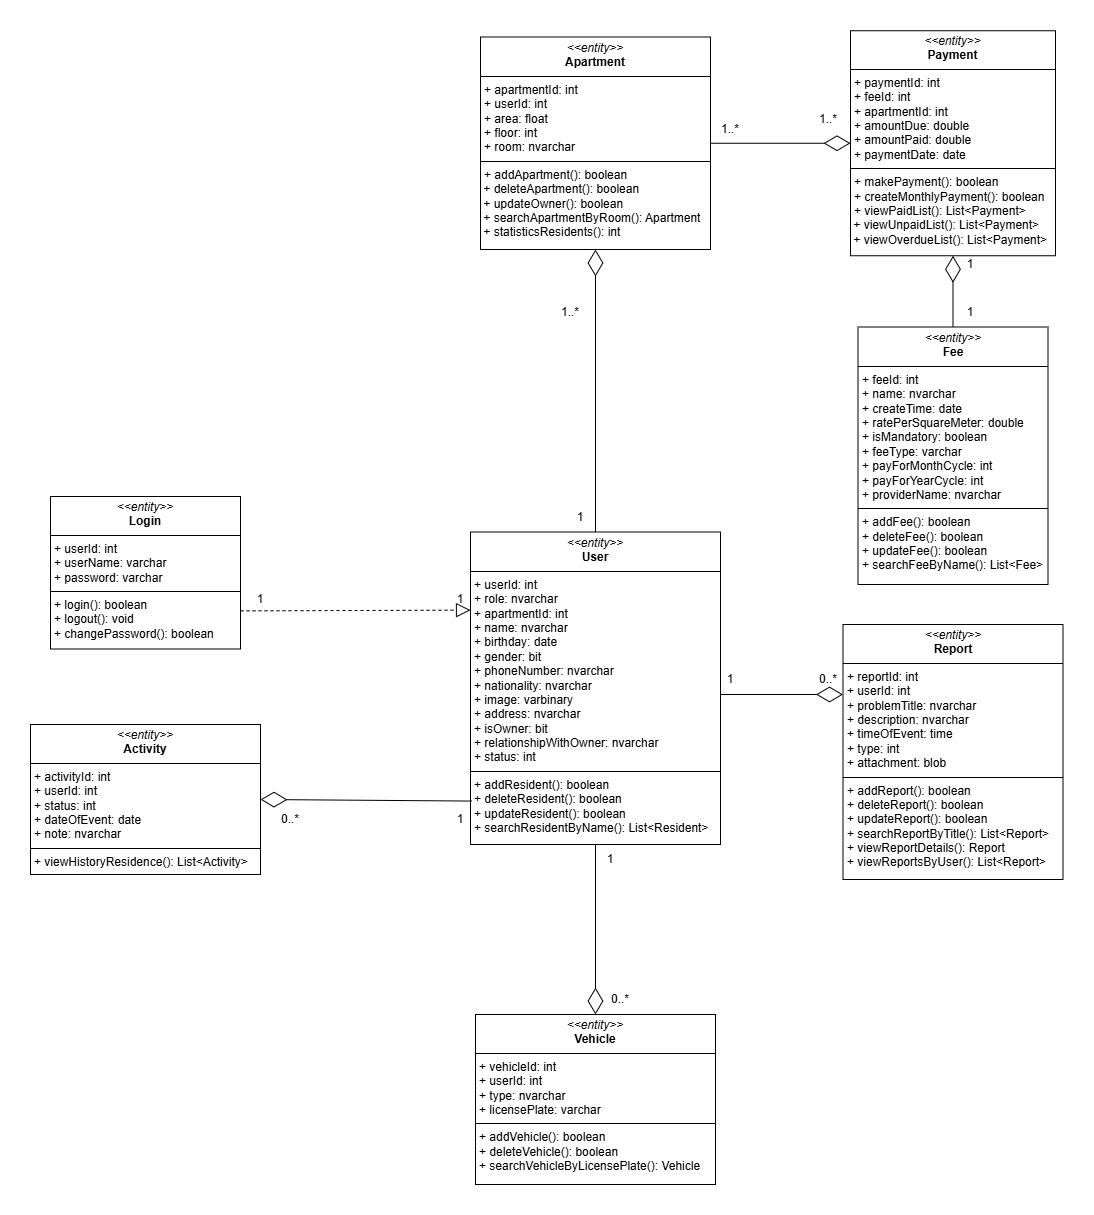

The diagram above was exported from draw.io. Its source (the exported page's mxGraphModel, read from the mxfile embedded in the PNG):
<mxGraphModel dx="1162" dy="1842" grid="1" gridSize="10" guides="1" tooltips="1" connect="1" arrows="1" fold="1" page="1" pageScale="1" pageWidth="827" pageHeight="1169" background="#ffffff" math="0" shadow="0">
  <root>
    <mxCell id="0" />
    <mxCell id="1" parent="0" />
    <mxCell id="hw3s4JbMZ52E279Eu2xG-57" value="&lt;p style=&quot;margin:0px;margin-top:4px;text-align:center;&quot;&gt;&lt;i&gt;&amp;lt;&amp;lt;entity&amp;gt;&amp;gt;&lt;/i&gt;&lt;br&gt;&lt;b&gt;User&lt;/b&gt;&lt;/p&gt;&lt;hr size=&quot;1&quot; style=&quot;border-style:solid;&quot;&gt;&lt;p style=&quot;margin:0px;margin-left:4px;&quot;&gt;+ userId: int&amp;nbsp;&amp;nbsp;&lt;/p&gt;&lt;p style=&quot;margin:0px;margin-left:4px;&quot;&gt;+ role: nvarchar&lt;/p&gt;&lt;p style=&quot;margin:0px;margin-left:4px;&quot;&gt;+ apartmentId: int&lt;/p&gt;&lt;p style=&quot;margin:0px;margin-left:4px;&quot;&gt;+ name: nvarchar&lt;/p&gt;&lt;p style=&quot;margin:0px;margin-left:4px;&quot;&gt;+ birthday: date&lt;/p&gt;&lt;p style=&quot;margin:0px;margin-left:4px;&quot;&gt;+ gender: bit&lt;/p&gt;&lt;p style=&quot;margin:0px;margin-left:4px;&quot;&gt;+ phoneNumber: nvarchar&lt;/p&gt;&lt;p style=&quot;margin:0px;margin-left:4px;&quot;&gt;+ nationality: nvarchar&lt;/p&gt;&lt;p style=&quot;margin:0px;margin-left:4px;&quot;&gt;+ image: varbinary&lt;/p&gt;&lt;p style=&quot;margin:0px;margin-left:4px;&quot;&gt;+ address: nvarchar&lt;/p&gt;&lt;p style=&quot;margin:0px;margin-left:4px;&quot;&gt;+ isOwner: bit&lt;br&gt;+ relationshipWithOwner: nvarchar&lt;br&gt;+ status: int&lt;/p&gt;&lt;hr size=&quot;1&quot; style=&quot;border-style:solid;&quot;&gt;&lt;p style=&quot;margin:0px;margin-left:4px;&quot;&gt;&lt;span style=&quot;text-wrap-mode: nowrap; text-align: center;&quot;&gt;+ addResident(): boolean&lt;/span&gt;&lt;br style=&quot;text-wrap-mode: nowrap; text-align: center;&quot;&gt;&lt;span style=&quot;text-wrap-mode: nowrap; text-align: center;&quot;&gt;+ deleteResident(): boolean&lt;/span&gt;&lt;br style=&quot;text-wrap-mode: nowrap; text-align: center;&quot;&gt;&lt;span style=&quot;text-wrap-mode: nowrap; text-align: center;&quot;&gt;+ updateResident(): boolean&lt;/span&gt;&lt;br style=&quot;text-wrap-mode: nowrap; text-align: center;&quot;&gt;&lt;span style=&quot;text-wrap-mode: nowrap; text-align: center;&quot;&gt;+ searchResidentByName(): List&amp;lt;Resident&amp;gt;&lt;/span&gt;&lt;/p&gt;" style="verticalAlign=top;align=left;overflow=fill;html=1;whiteSpace=wrap;" parent="1" vertex="1">
      <mxGeometry x="840" y="467.5" width="250" height="312.5" as="geometry" />
    </mxCell>
    <mxCell id="hw3s4JbMZ52E279Eu2xG-58" value="&lt;p style=&quot;margin:0px;margin-top:4px;text-align:center;&quot;&gt;&lt;i&gt;&amp;lt;&amp;lt;entity&amp;gt;&amp;gt;&lt;/i&gt;&lt;br&gt;&lt;b&gt;Apartment&lt;/b&gt;&lt;/p&gt;&lt;hr size=&quot;1&quot; style=&quot;border-style:solid;&quot;&gt;&lt;p style=&quot;margin:0px;margin-left:4px;&quot;&gt;+ apartmentId: int&amp;nbsp;&lt;/p&gt;&lt;p style=&quot;margin:0px;margin-left:4px;&quot;&gt;+ userId: int&amp;nbsp;&lt;/p&gt;&lt;p style=&quot;margin:0px;margin-left:4px;&quot;&gt;+ area: float&amp;nbsp;&amp;nbsp;&lt;/p&gt;&lt;p style=&quot;margin:0px;margin-left:4px;&quot;&gt;+ floor: int&lt;/p&gt;&lt;p style=&quot;margin:0px;margin-left:4px;&quot;&gt;+ room: nvarchar&lt;/p&gt;&lt;hr size=&quot;1&quot; style=&quot;border-style:solid;&quot;&gt;&lt;p style=&quot;margin:0px;margin-left:4px;&quot;&gt;&lt;span style=&quot;text-wrap-mode: nowrap; text-align: center;&quot;&gt;+ addApartment(): boolean&lt;/span&gt;&lt;/p&gt;&lt;div&gt;&lt;span style=&quot;text-align: center; text-wrap-mode: nowrap;&quot;&gt;&amp;nbsp;+ deleteApartment(): boolean&lt;/span&gt;&lt;br style=&quot;text-align: center; text-wrap-mode: nowrap;&quot;&gt;&lt;span style=&quot;text-align: center; text-wrap-mode: nowrap;&quot;&gt;&amp;nbsp;+ updateOwner(): boolean&lt;/span&gt;&lt;br style=&quot;text-align: center; text-wrap-mode: nowrap;&quot;&gt;&lt;span style=&quot;text-align: center; text-wrap-mode: nowrap;&quot;&gt;&amp;nbsp;+ searchApartmentByRoom(): Apartment&lt;/span&gt;&lt;br style=&quot;text-align: center; text-wrap-mode: nowrap;&quot;&gt;&lt;span style=&quot;text-align: center; text-wrap-mode: nowrap;&quot;&gt;&amp;nbsp;+ statisticsResidents(): int&lt;/span&gt;&lt;/div&gt;" style="verticalAlign=top;align=left;overflow=fill;html=1;whiteSpace=wrap;" parent="1" vertex="1">
      <mxGeometry x="850" y="-27.5" width="230" height="212.5" as="geometry" />
    </mxCell>
    <mxCell id="hw3s4JbMZ52E279Eu2xG-59" value="&lt;p style=&quot;margin:0px;margin-top:4px;text-align:center;&quot;&gt;&lt;i&gt;&amp;lt;&amp;lt;entity&amp;gt;&amp;gt;&lt;/i&gt;&lt;br&gt;&lt;b&gt;Payment&lt;/b&gt;&lt;/p&gt;&lt;hr size=&quot;1&quot; style=&quot;border-style:solid;&quot;&gt;&lt;p style=&quot;margin:0px;margin-left:4px;&quot;&gt;+ paymentId: int&amp;nbsp;&amp;nbsp;&lt;/p&gt;&lt;p style=&quot;margin:0px;margin-left:4px;&quot;&gt;+ feeId: int&lt;br&gt;+ apartmentId: int&lt;/p&gt;&lt;p style=&quot;margin:0px;margin-left:4px;&quot;&gt;+ amountDue: double&amp;nbsp;&amp;nbsp;&lt;/p&gt;&lt;p style=&quot;margin:0px;margin-left:4px;&quot;&gt;+ amountPaid: double&lt;/p&gt;&lt;p style=&quot;margin:0px;margin-left:4px;&quot;&gt;+ paymentDate: date&lt;/p&gt;&lt;hr size=&quot;1&quot; style=&quot;border-style:solid;&quot;&gt;&lt;p style=&quot;margin:0px;margin-left:4px;&quot;&gt;&lt;span style=&quot;text-wrap-mode: nowrap; text-align: center;&quot;&gt;+ makePayment(): boolean&lt;/span&gt;&lt;br style=&quot;text-wrap-mode: nowrap; text-align: center;&quot;&gt;&lt;span style=&quot;text-wrap-mode: nowrap; text-align: center;&quot;&gt;+ createMonthlyPayment(): boolean&lt;/span&gt;&lt;br style=&quot;text-wrap-mode: nowrap; text-align: center;&quot;&gt;&lt;span style=&quot;text-wrap-mode: nowrap; text-align: center;&quot;&gt;+ viewPaidList(): List&amp;lt;Payment&amp;gt;&lt;/span&gt;&lt;/p&gt;&lt;div&gt;&lt;span style=&quot;text-align: center; text-wrap-mode: nowrap;&quot;&gt;&amp;nbsp;+ viewUnpaidList()&lt;/span&gt;&lt;span style=&quot;text-align: center; text-wrap-mode: nowrap;&quot;&gt;: List&amp;lt;Payment&amp;gt;&lt;/span&gt;&lt;br style=&quot;text-align: center; text-wrap-mode: nowrap;&quot;&gt;&lt;span style=&quot;text-align: center; text-wrap-mode: nowrap;&quot;&gt;&amp;nbsp;+ viewOverdueList()&lt;/span&gt;&lt;span style=&quot;text-align: center; text-wrap-mode: nowrap; background-color: transparent; color: light-dark(rgb(0, 0, 0), rgb(255, 255, 255));&quot;&gt;: List&amp;lt;Payment&amp;gt;&lt;/span&gt;&lt;/div&gt;" style="verticalAlign=top;align=left;overflow=fill;html=1;whiteSpace=wrap;" parent="1" vertex="1">
      <mxGeometry x="1220" y="-33.75" width="205" height="225" as="geometry" />
    </mxCell>
    <mxCell id="hw3s4JbMZ52E279Eu2xG-60" value="&lt;p style=&quot;margin:0px;margin-top:4px;text-align:center;&quot;&gt;&lt;i&gt;&amp;lt;&amp;lt;entity&amp;gt;&amp;gt;&lt;/i&gt;&lt;br&gt;&lt;b&gt;Fee&lt;/b&gt;&lt;/p&gt;&lt;hr size=&quot;1&quot; style=&quot;border-style:solid;&quot;&gt;&lt;p style=&quot;margin:0px;margin-left:4px;&quot;&gt;+ feeId: int&amp;nbsp;&amp;nbsp;&lt;/p&gt;&lt;p style=&quot;margin:0px;margin-left:4px;&quot;&gt;+ name: nvarchar&lt;/p&gt;&lt;p style=&quot;margin:0px;margin-left:4px;&quot;&gt;+ createTime: date&lt;br&gt;+ ratePerSquareMeter: double&lt;br&gt;+ isMandatory: boolean&lt;br&gt;+ feeType: varchar&lt;/p&gt;&lt;p style=&quot;margin:0px;margin-left:4px;&quot;&gt;+ payForMonthCycle: int&lt;br&gt;+ payForYearCycle: int&lt;br&gt;+ providerName: nvarchar&lt;/p&gt;&lt;hr size=&quot;1&quot; style=&quot;border-style:solid;&quot;&gt;&lt;p style=&quot;margin:0px;margin-left:4px;&quot;&gt;&lt;span style=&quot;text-wrap-mode: nowrap; text-align: center;&quot;&gt;+ addFee(): boolean&lt;/span&gt;&lt;br style=&quot;text-wrap-mode: nowrap; text-align: center;&quot;&gt;&lt;span style=&quot;text-wrap-mode: nowrap; text-align: center;&quot;&gt;+ deleteFee(): boolean&lt;/span&gt;&lt;br style=&quot;text-wrap-mode: nowrap; text-align: center;&quot;&gt;&lt;span style=&quot;text-wrap-mode: nowrap; text-align: center;&quot;&gt;+ updateFee(): boolean&lt;/span&gt;&lt;br style=&quot;text-wrap-mode: nowrap; text-align: center;&quot;&gt;&lt;span style=&quot;text-wrap-mode: nowrap; text-align: center;&quot;&gt;+ searchFeeByName(): List&amp;lt;Fee&amp;gt;&lt;/span&gt;&lt;/p&gt;" style="verticalAlign=top;align=left;overflow=fill;html=1;whiteSpace=wrap;" parent="1" vertex="1">
      <mxGeometry x="1227.5" y="262.5" width="190" height="257.5" as="geometry" />
    </mxCell>
    <mxCell id="hw3s4JbMZ52E279Eu2xG-62" value="&lt;p style=&quot;margin:0px;margin-top:4px;text-align:center;&quot;&gt;&lt;i&gt;&amp;lt;&amp;lt;entity&amp;gt;&amp;gt;&lt;/i&gt;&lt;br&gt;&lt;b&gt;Vehicle&lt;/b&gt;&lt;/p&gt;&lt;hr size=&quot;1&quot; style=&quot;border-style:solid;&quot;&gt;&lt;p style=&quot;margin:0px;margin-left:4px;&quot;&gt;+ vehicleId: int&amp;nbsp;&amp;nbsp;&lt;/p&gt;&lt;p style=&quot;margin:0px;margin-left:4px;&quot;&gt;+ userId: int&lt;/p&gt;&lt;p style=&quot;margin:0px;margin-left:4px;&quot;&gt;+ type: nvarchar&amp;nbsp;&amp;nbsp;&lt;/p&gt;&lt;p style=&quot;margin:0px;margin-left:4px;&quot;&gt;+ licensePlate: varchar&lt;/p&gt;&lt;hr size=&quot;1&quot; style=&quot;border-style:solid;&quot;&gt;&lt;p style=&quot;margin:0px;margin-left:4px;&quot;&gt;&lt;span style=&quot;text-wrap-mode: nowrap; text-align: center;&quot;&gt;+ addVehicle(): boolean&lt;/span&gt;&lt;br style=&quot;text-wrap-mode: nowrap; text-align: center;&quot;&gt;&lt;span style=&quot;text-wrap-mode: nowrap; text-align: center;&quot;&gt;+ deleteVehicle(): boolean&lt;/span&gt;&lt;br style=&quot;text-wrap-mode: nowrap; text-align: center;&quot;&gt;&lt;span style=&quot;text-wrap-mode: nowrap; text-align: center;&quot;&gt;+ searchVehicleByLicensePlate(): Vehicle&lt;/span&gt;&lt;/p&gt;" style="verticalAlign=top;align=left;overflow=fill;html=1;whiteSpace=wrap;" parent="1" vertex="1">
      <mxGeometry x="845" y="950" width="240" height="170" as="geometry" />
    </mxCell>
    <mxCell id="hw3s4JbMZ52E279Eu2xG-63" value="&lt;p style=&quot;margin:0px;margin-top:4px;text-align:center;&quot;&gt;&lt;i&gt;&amp;lt;&amp;lt;entity&amp;gt;&amp;gt;&lt;/i&gt;&lt;br&gt;&lt;b&gt;Activity&lt;/b&gt;&lt;/p&gt;&lt;hr size=&quot;1&quot; style=&quot;border-style:solid;&quot;&gt;&lt;p style=&quot;margin:0px;margin-left:4px;&quot;&gt;+ activityId: int&amp;nbsp;&amp;nbsp;&lt;/p&gt;&lt;p style=&quot;margin:0px;margin-left:4px;&quot;&gt;+ userId: int&lt;/p&gt;&lt;p style=&quot;margin:0px;margin-left:4px;&quot;&gt;+ status: int&lt;/p&gt;&lt;p style=&quot;margin:0px;margin-left:4px;&quot;&gt;+ dateOfEvent: date&amp;nbsp;&amp;nbsp;&lt;/p&gt;&lt;p style=&quot;margin:0px;margin-left:4px;&quot;&gt;+ note: nvarchar&lt;/p&gt;&lt;hr size=&quot;1&quot; style=&quot;border-style:solid;&quot;&gt;&lt;p style=&quot;margin:0px;margin-left:4px;&quot;&gt;&lt;span style=&quot;text-align: center; text-wrap-mode: nowrap;&quot;&gt;+ viewHistoryResidence(): List&amp;lt;Activity&amp;gt;&lt;/span&gt;&lt;/p&gt;" style="verticalAlign=top;align=left;overflow=fill;html=1;whiteSpace=wrap;" parent="1" vertex="1">
      <mxGeometry x="400" y="660" width="230" height="150" as="geometry" />
    </mxCell>
    <mxCell id="Jid1bqhFnb_cvWAg9gJA-1" value="0..*" style="text;html=1;align=center;verticalAlign=middle;whiteSpace=wrap;rounded=0;" parent="1" vertex="1">
      <mxGeometry x="630" y="740" width="60" height="30" as="geometry" />
    </mxCell>
    <mxCell id="Jid1bqhFnb_cvWAg9gJA-3" value="1" style="text;html=1;align=center;verticalAlign=middle;whiteSpace=wrap;rounded=0;" parent="1" vertex="1">
      <mxGeometry x="800" y="740" width="60" height="30" as="geometry" />
    </mxCell>
    <mxCell id="Jid1bqhFnb_cvWAg9gJA-4" value="1..*" style="text;html=1;align=center;verticalAlign=middle;whiteSpace=wrap;rounded=0;" parent="1" vertex="1">
      <mxGeometry x="910" y="232.5" width="60" height="30" as="geometry" />
    </mxCell>
    <mxCell id="Jid1bqhFnb_cvWAg9gJA-5" value="1" style="text;html=1;align=center;verticalAlign=middle;whiteSpace=wrap;rounded=0;" parent="1" vertex="1">
      <mxGeometry x="920" y="437.5" width="60" height="30" as="geometry" />
    </mxCell>
    <mxCell id="Jid1bqhFnb_cvWAg9gJA-6" value="1" style="text;html=1;align=center;verticalAlign=middle;whiteSpace=wrap;rounded=0;" parent="1" vertex="1">
      <mxGeometry x="950" y="780" width="60" height="30" as="geometry" />
    </mxCell>
    <mxCell id="Jid1bqhFnb_cvWAg9gJA-7" value="0..*" style="text;html=1;align=center;verticalAlign=middle;whiteSpace=wrap;rounded=0;" parent="1" vertex="1">
      <mxGeometry x="960" y="920" width="60" height="30" as="geometry" />
    </mxCell>
    <mxCell id="Jid1bqhFnb_cvWAg9gJA-8" value="1..*" style="text;html=1;align=center;verticalAlign=middle;whiteSpace=wrap;rounded=0;" parent="1" vertex="1">
      <mxGeometry x="1070" y="50" width="60" height="30" as="geometry" />
    </mxCell>
    <mxCell id="Jid1bqhFnb_cvWAg9gJA-9" value="1..*" style="text;html=1;align=center;verticalAlign=middle;whiteSpace=wrap;rounded=0;" parent="1" vertex="1">
      <mxGeometry x="1167.5" y="40" width="60" height="30" as="geometry" />
    </mxCell>
    <mxCell id="Jid1bqhFnb_cvWAg9gJA-10" value="1" style="text;html=1;align=center;verticalAlign=middle;whiteSpace=wrap;rounded=0;" parent="1" vertex="1">
      <mxGeometry x="1310" y="185" width="60" height="30" as="geometry" />
    </mxCell>
    <mxCell id="Jid1bqhFnb_cvWAg9gJA-11" value="1" style="text;html=1;align=center;verticalAlign=middle;whiteSpace=wrap;rounded=0;" parent="1" vertex="1">
      <mxGeometry x="1310" y="232.5" width="60" height="30" as="geometry" />
    </mxCell>
    <mxCell id="hV5BgG6nBVwIDoBnjRRG-1" value="&lt;p style=&quot;margin:0px;margin-top:4px;text-align:center;&quot;&gt;&lt;i&gt;&amp;lt;&amp;lt;entity&amp;gt;&amp;gt;&lt;/i&gt;&lt;br&gt;&lt;b&gt;Report&lt;/b&gt;&lt;/p&gt;&lt;hr size=&quot;1&quot; style=&quot;border-style:solid;&quot;&gt;&lt;p style=&quot;margin:0px;margin-left:4px;&quot;&gt;+ reportId: int&amp;nbsp;&amp;nbsp;&lt;/p&gt;&lt;p style=&quot;margin:0px;margin-left:4px;&quot;&gt;+ userId: int&lt;/p&gt;&lt;p style=&quot;margin:0px;margin-left:4px;&quot;&gt;+ problemTitle: nvarchar&lt;/p&gt;&lt;p style=&quot;margin:0px;margin-left:4px;&quot;&gt;+ description&lt;span style=&quot;background-color: transparent; color: light-dark(rgb(0, 0, 0), rgb(255, 255, 255));&quot;&gt;: nvarchar&lt;/span&gt;&lt;/p&gt;&lt;p style=&quot;margin:0px;margin-left:4px;&quot;&gt;+ timeOfEvent: time&lt;/p&gt;&lt;p style=&quot;margin:0px;margin-left:4px;&quot;&gt;+ type: int&amp;nbsp;&lt;/p&gt;&lt;p style=&quot;margin:0px;margin-left:4px;&quot;&gt;+ attachment: blob&lt;/p&gt;&lt;hr size=&quot;1&quot; style=&quot;border-style:solid;&quot;&gt;&lt;p style=&quot;margin:0px;margin-left:4px;&quot;&gt;+ addReport(): boolean&lt;/p&gt;&lt;p style=&quot;margin:0px;margin-left:4px;&quot;&gt;+ deleteReport(): boolean&lt;/p&gt;&lt;p style=&quot;margin:0px;margin-left:4px;&quot;&gt;+ updateReport(): boolean&lt;/p&gt;&lt;p style=&quot;margin:0px;margin-left:4px;&quot;&gt;+ searchReportByTitle(): List&amp;lt;Report&amp;gt;&lt;/p&gt;&lt;p style=&quot;margin:0px;margin-left:4px;&quot;&gt;+ viewReportDetails(): Report&lt;/p&gt;&lt;p style=&quot;margin:0px;margin-left:4px;&quot;&gt;+ viewReportsByUser(): List&amp;lt;Report&amp;gt;&lt;/p&gt;" style="verticalAlign=top;align=left;overflow=fill;html=1;whiteSpace=wrap;" parent="1" vertex="1">
      <mxGeometry x="1212.5" y="560" width="220" height="255" as="geometry" />
    </mxCell>
    <mxCell id="hV5BgG6nBVwIDoBnjRRG-7" value="1" style="text;html=1;align=center;verticalAlign=middle;whiteSpace=wrap;rounded=0;" parent="1" vertex="1">
      <mxGeometry x="1070" y="600" width="60" height="30" as="geometry" />
    </mxCell>
    <mxCell id="hV5BgG6nBVwIDoBnjRRG-8" value="0..*" style="text;html=1;align=center;verticalAlign=middle;whiteSpace=wrap;rounded=0;" parent="1" vertex="1">
      <mxGeometry x="1167.5" y="600" width="60" height="30" as="geometry" />
    </mxCell>
    <mxCell id="hV5BgG6nBVwIDoBnjRRG-15" value="&lt;p style=&quot;margin:0px;margin-top:4px;text-align:center;&quot;&gt;&lt;i&gt;&amp;lt;&amp;lt;entity&amp;gt;&amp;gt;&lt;/i&gt;&lt;br&gt;&lt;b&gt;Login&lt;/b&gt;&lt;/p&gt;&lt;hr size=&quot;1&quot; style=&quot;border-style:solid;&quot;&gt;&lt;p style=&quot;margin:0px;margin-left:4px;&quot;&gt;+ userId: int&amp;nbsp;&amp;nbsp;&lt;/p&gt;&lt;p style=&quot;margin:0px;margin-left:4px;&quot;&gt;+ userName: varchar&lt;/p&gt;&lt;p style=&quot;margin:0px;margin-left:4px;&quot;&gt;+ password&lt;span style=&quot;background-color: transparent; color: light-dark(rgb(0, 0, 0), rgb(255, 255, 255));&quot;&gt;: varchar&lt;/span&gt;&lt;/p&gt;&lt;hr size=&quot;1&quot; style=&quot;border-style:solid;&quot;&gt;&lt;p style=&quot;margin:0px;margin-left:4px;&quot;&gt;&lt;span style=&quot;text-wrap-mode: nowrap; text-align: center;&quot;&gt;+ login(): boolean&lt;/span&gt;&lt;br style=&quot;text-wrap-mode: nowrap; text-align: center;&quot;&gt;&lt;span style=&quot;text-wrap-mode: nowrap; text-align: center;&quot;&gt;+ logout(): void&lt;/span&gt;&lt;br style=&quot;text-wrap-mode: nowrap; text-align: center;&quot;&gt;&lt;span style=&quot;text-wrap-mode: nowrap; text-align: center;&quot;&gt;+ changePassword(): boolean&lt;/span&gt;&lt;/p&gt;" style="verticalAlign=top;align=left;overflow=fill;html=1;whiteSpace=wrap;" parent="1" vertex="1">
      <mxGeometry x="420" y="432" width="190" height="152.5" as="geometry" />
    </mxCell>
    <mxCell id="hV5BgG6nBVwIDoBnjRRG-20" value="1" style="text;html=1;align=center;verticalAlign=middle;whiteSpace=wrap;rounded=0;" parent="1" vertex="1">
      <mxGeometry x="800" y="520" width="60" height="30" as="geometry" />
    </mxCell>
    <mxCell id="hV5BgG6nBVwIDoBnjRRG-21" value="1" style="text;html=1;align=center;verticalAlign=middle;whiteSpace=wrap;rounded=0;" parent="1" vertex="1">
      <mxGeometry x="600" y="520" width="60" height="30" as="geometry" />
    </mxCell>
    <mxCell id="F3SFp2vSrr6EvrQ7du0U-8" value="" style="endArrow=diamondThin;endFill=0;endSize=24;html=1;rounded=0;exitX=0.004;exitY=0.861;exitDx=0;exitDy=0;entryX=1;entryY=0.5;entryDx=0;entryDy=0;exitPerimeter=0;" edge="1" parent="1" source="hw3s4JbMZ52E279Eu2xG-57" target="hw3s4JbMZ52E279Eu2xG-63">
      <mxGeometry width="160" relative="1" as="geometry">
        <mxPoint x="960" y="630" as="sourcePoint" />
        <mxPoint x="800" y="630" as="targetPoint" />
      </mxGeometry>
    </mxCell>
    <mxCell id="F3SFp2vSrr6EvrQ7du0U-13" value="" style="endArrow=diamondThin;endFill=0;endSize=24;html=1;rounded=0;exitX=0.5;exitY=0;exitDx=0;exitDy=0;entryX=0.5;entryY=1;entryDx=0;entryDy=0;" edge="1" parent="1" source="hw3s4JbMZ52E279Eu2xG-57" target="hw3s4JbMZ52E279Eu2xG-58">
      <mxGeometry width="160" relative="1" as="geometry">
        <mxPoint x="800" y="280" as="sourcePoint" />
        <mxPoint x="990" y="240" as="targetPoint" />
      </mxGeometry>
    </mxCell>
    <mxCell id="F3SFp2vSrr6EvrQ7du0U-21" value="" style="endArrow=block;dashed=1;endFill=0;endSize=12;html=1;rounded=0;exitX=1;exitY=0.75;exitDx=0;exitDy=0;entryX=0;entryY=0.25;entryDx=0;entryDy=0;" edge="1" parent="1" source="hV5BgG6nBVwIDoBnjRRG-15" target="hw3s4JbMZ52E279Eu2xG-57">
      <mxGeometry width="160" relative="1" as="geometry">
        <mxPoint x="800" y="520" as="sourcePoint" />
        <mxPoint x="960" y="520" as="targetPoint" />
      </mxGeometry>
    </mxCell>
    <mxCell id="F3SFp2vSrr6EvrQ7du0U-22" value="" style="endArrow=diamondThin;endFill=0;endSize=24;html=1;rounded=0;entryX=0.5;entryY=0;entryDx=0;entryDy=0;exitX=0.25;exitY=0;exitDx=0;exitDy=0;" edge="1" parent="1" source="Jid1bqhFnb_cvWAg9gJA-6" target="hw3s4JbMZ52E279Eu2xG-62">
      <mxGeometry width="160" relative="1" as="geometry">
        <mxPoint x="800" y="750" as="sourcePoint" />
        <mxPoint x="900" y="940" as="targetPoint" />
      </mxGeometry>
    </mxCell>
    <mxCell id="F3SFp2vSrr6EvrQ7du0U-23" value="" style="endArrow=diamondThin;endFill=0;endSize=24;html=1;rounded=0;entryX=0.75;entryY=1;entryDx=0;entryDy=0;" edge="1" parent="1" target="hV5BgG6nBVwIDoBnjRRG-8">
      <mxGeometry width="160" relative="1" as="geometry">
        <mxPoint x="1090" y="630" as="sourcePoint" />
        <mxPoint x="960" y="630" as="targetPoint" />
      </mxGeometry>
    </mxCell>
    <mxCell id="F3SFp2vSrr6EvrQ7du0U-24" value="" style="endArrow=diamondThin;endFill=0;endSize=24;html=1;rounded=0;exitX=1;exitY=0.5;exitDx=0;exitDy=0;entryX=0;entryY=0.5;entryDx=0;entryDy=0;" edge="1" parent="1" source="hw3s4JbMZ52E279Eu2xG-58" target="hw3s4JbMZ52E279Eu2xG-59">
      <mxGeometry width="160" relative="1" as="geometry">
        <mxPoint x="800" y="280" as="sourcePoint" />
        <mxPoint x="960" y="280" as="targetPoint" />
      </mxGeometry>
    </mxCell>
    <mxCell id="F3SFp2vSrr6EvrQ7du0U-26" value="" style="endArrow=diamondThin;endFill=0;endSize=24;html=1;rounded=0;exitX=0.5;exitY=0;exitDx=0;exitDy=0;entryX=0.5;entryY=1;entryDx=0;entryDy=0;" edge="1" parent="1" source="hw3s4JbMZ52E279Eu2xG-60" target="hw3s4JbMZ52E279Eu2xG-59">
      <mxGeometry width="160" relative="1" as="geometry">
        <mxPoint x="800" y="280" as="sourcePoint" />
        <mxPoint x="960" y="280" as="targetPoint" />
      </mxGeometry>
    </mxCell>
  </root>
</mxGraphModel>